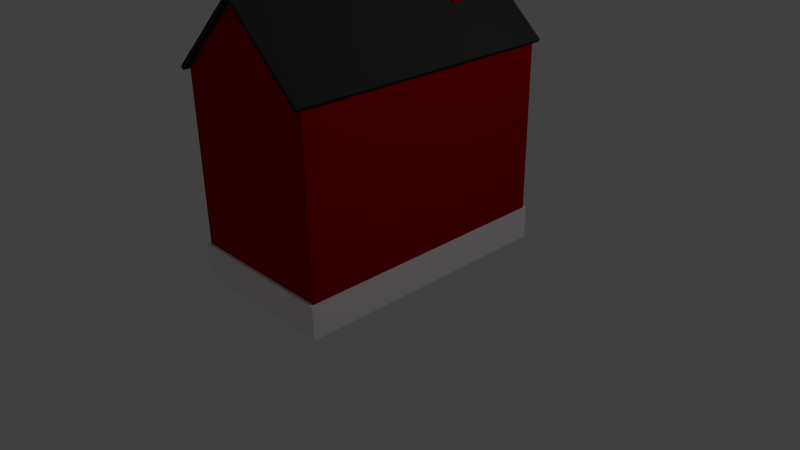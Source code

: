 # Source: schoolhouse.blend  (saved by Blender 2.69.0; exported with 4.5.12 LTS)
import bpy
from mathutils import Matrix  # noqa: F401  (used for matrix-valued properties, if any)

bpy.ops.wm.read_factory_settings(use_empty=True)
scene = bpy.context.scene
scene.name = 'Scene'

# ---- collections
col_collection_1 = bpy.data.collections.new('Collection 1'); scene.collection.children.link(col_collection_1)

# ---- materials (node trees are filled in below, after node groups)
mat_door_gold = bpy.data.materials.new('Door_Gold')
mat_door_gold.alpha_threshold = 0.0
mat_door_gold.use_transparent_shadow = False
mat_door_gold.diffuse_color = (0.8412, 0.6226, 0.1184, 1.0)
mat_door_gold.roughness = 0.5
mat_door_gold.line_color = (0.0, 0.0, 0.0, 1.0)
mat_roof_grey = bpy.data.materials.new('Roof_Grey')
mat_roof_grey.alpha_threshold = 0.0
mat_roof_grey.use_transparent_shadow = False
mat_roof_grey.diffuse_color = (0.0356, 0.0356, 0.0356, 1.0)
mat_roof_grey.roughness = 0.5
mat_roof_grey.specular_intensity = 0.0
mat_roof_grey.line_color = (0.0, 0.0, 0.0, 1.0)
mat_window_white = bpy.data.materials.new('Window_White')
mat_window_white.alpha_threshold = 0.0
mat_window_white.use_transparent_shadow = False
mat_window_white.diffuse_color = (0.9647, 0.8456, 0.8209, 1.0)
mat_window_white.roughness = 0.5
mat_window_white.specular_intensity = 0.0
mat_window_white.line_color = (0.0, 0.0, 0.0, 1.0)
mat_window_black = bpy.data.materials.new('Window_Black')
mat_window_black.alpha_threshold = 0.0
mat_window_black.use_transparent_shadow = False
mat_window_black.diffuse_color = (0.0, 0.0, 0.0, 1.0)
mat_window_black.roughness = 0.5
mat_window_black.specular_intensity = 0.0
mat_window_black.line_color = (0.0, 0.0, 0.0, 1.0)
mat_window_white_001 = bpy.data.materials.new('Window_White.001')
mat_window_white_001.alpha_threshold = 0.0
mat_window_white_001.use_transparent_shadow = False
mat_window_white_001.diffuse_color = (0.9647, 0.9072, 0.9326, 1.0)
mat_window_white_001.roughness = 0.5
mat_window_white_001.specular_intensity = 0.0
mat_window_white_001.line_color = (0.0, 0.0, 0.0, 1.0)
mat_wall_red = bpy.data.materials.new('Wall_Red')
mat_wall_red.alpha_threshold = 0.0
mat_wall_red.use_transparent_shadow = False
mat_wall_red.diffuse_color = (0.3613, 0.0, 0.003347, 1.0)
mat_wall_red.roughness = 0.5
mat_wall_red.specular_intensity = 0.0
mat_wall_red.line_color = (0.0, 0.0, 0.0, 1.0)
mat_wall_grey = bpy.data.materials.new('Wall_Grey')
mat_wall_grey.alpha_threshold = 0.0
mat_wall_grey.use_transparent_shadow = False
mat_wall_grey.diffuse_color = (0.0648, 0.07036, 0.05613, 1.0)
mat_wall_grey.roughness = 0.5
mat_wall_grey.specular_intensity = 0.0
mat_wall_grey.line_color = (0.0, 0.0, 0.0, 1.0)
mat_window_white_002 = bpy.data.materials.new('Window_White.002')
mat_window_white_002.alpha_threshold = 0.0
mat_window_white_002.use_transparent_shadow = False
mat_window_white_002.diffuse_color = (0.9647, 0.8456, 0.8209, 1.0)
mat_window_white_002.roughness = 0.5
mat_window_white_002.specular_intensity = 0.0
mat_window_white_002.line_color = (0.0, 0.0, 0.0, 1.0)
mat_door_gold_002 = bpy.data.materials.new('Door_Gold.002')
mat_door_gold_002.alpha_threshold = 0.0
mat_door_gold_002.use_transparent_shadow = False
mat_door_gold_002.diffuse_color = (0.8412, 0.6226, 0.1184, 1.0)
mat_door_gold_002.roughness = 0.5
mat_door_gold_002.line_color = (0.0, 0.0, 0.0, 1.0)
mat_window_white_003 = bpy.data.materials.new('Window_White.003')
mat_window_white_003.alpha_threshold = 0.0
mat_window_white_003.use_transparent_shadow = False
mat_window_white_003.diffuse_color = (0.9647, 0.8456, 0.8209, 1.0)
mat_window_white_003.roughness = 0.5
mat_window_white_003.specular_intensity = 0.0
mat_window_white_003.line_color = (0.0, 0.0, 0.0, 1.0)
mat_door_gold_003 = bpy.data.materials.new('Door_Gold.003')
mat_door_gold_003.alpha_threshold = 0.0
mat_door_gold_003.use_transparent_shadow = False
mat_door_gold_003.diffuse_color = (0.8412, 0.6226, 0.1184, 1.0)
mat_door_gold_003.roughness = 0.5
mat_door_gold_003.line_color = (0.0, 0.0, 0.0, 1.0)

# ---- material node trees

# ---- world
world_world = bpy.data.worlds.new('World'); scene.world = world_world
world_world.color = (0.05088, 0.05088, 0.05088)
world_world.use_sun_shadow = False
world_world.sun_shadow_jitter_overblur = 0.0
world_world.cycles.sampling_method = 'MANUAL'
world_world.cycles.sample_map_resolution = 256

# ---- cameras
cam_camera = bpy.data.cameras.new('Camera')
cam_camera.clip_end = 100.0
cam_camera.lens = 35.0
cam_camera.sensor_width = 32.0
cam_camera.sensor_height = 18.0
cam_camera.ortho_scale = 7.314
cam_camera.dof.focus_distance = 0.0
cam_camera.dof.aperture_fstop = 128.0

# ---- lights
light_lamp = bpy.data.lights.new('Lamp', 'POINT')
light_lamp.transmission_factor = 0.0
light_lamp.cutoff_distance = 30.0
light_lamp.energy = 100.0
light_lamp.shadow_buffer_clip_start = 1.001
light_lamp.shadow_soft_size = 0.1
light_lamp.shadow_maximum_resolution = 0.006
light_lamp.use_absolute_resolution = True
light_lamp.cycles.use_multiple_importance_sampling = False

# ---- meshes
me_cylinder_001 = bpy.data.meshes.new('Cylinder.001')
me_cylinder_001.from_pydata([(0.0, 1.0, -1.0), (0.0, 1.0, 1.0), (0.1951, 0.9808, -1.0), (0.1951, 0.9808, 1.0), (0.3827, 0.9239, -1.0), (0.3827, 0.9239, 1.0), (0.5556, 0.8315, -1.0), (0.5556, 0.8315, 1.0), (0.7071, 0.7071, -1.0), (0.7071, 0.7071, 1.0), (0.8315, 0.5556, -1.0), (0.8315, 0.5556, 1.0), (0.9239, 0.3827, -1.0), (0.9239, 0.3827, 1.0), (0.9808, 0.1951, -1.0), (0.9808, 0.1951, 1.0), (1.0, 7.55e-08, -1.0), (1.0, 7.55e-08, 1.0), (0.9808, -0.1951, -1.0), (0.9808, -0.1951, 1.0), (0.9239, -0.3827, -1.0), (0.9239, -0.3827, 1.0), (0.8315, -0.5556, -1.0), (0.8315, -0.5556, 1.0), (0.7071, -0.7071, -1.0), (0.7071, -0.7071, 1.0), (0.5556, -0.8315, -1.0), (0.5556, -0.8315, 1.0), (0.3827, -0.9239, -1.0), (0.3827, -0.9239, 1.0), (0.1951, -0.9808, -1.0), (0.1951, -0.9808, 1.0), (-3.258e-07, -1.0, -1.0), (-3.258e-07, -1.0, 1.0), (-0.1951, -0.9808, -1.0), (-0.1951, -0.9808, 1.0), (-0.3827, -0.9239, -1.0), (-0.3827, -0.9239, 1.0), (-0.5556, -0.8315, -1.0), (-0.5556, -0.8315, 1.0), (-0.7071, -0.7071, -1.0), (-0.7071, -0.7071, 1.0), (-0.8315, -0.5556, -1.0), (-0.8315, -0.5556, 1.0), (-0.9239, -0.3827, -1.0), (-0.9239, -0.3827, 1.0), (-0.9808, -0.1951, -1.0), (-0.9808, -0.1951, 1.0), (-1.0, 9.656e-07, -1.0), (-1.0, 9.656e-07, 1.0), (-0.9808, 0.1951, -1.0), (-0.9808, 0.1951, 1.0), (-0.9239, 0.3827, -1.0), (-0.9239, 0.3827, 1.0), (-0.8315, 0.5556, -1.0), (-0.8315, 0.5556, 1.0), (-0.7071, 0.7071, -1.0), (-0.7071, 0.7071, 1.0), (-0.5556, 0.8315, -1.0), (-0.5556, 0.8315, 1.0), (-0.3827, 0.9239, -1.0), (-0.3827, 0.9239, 1.0), (-0.1951, 0.9808, -1.0), (-0.1951, 0.9808, 1.0)], [], [(0, 1, 3, 2), (2, 3, 5, 4), (4, 5, 7, 6), (6, 7, 9, 8), (8, 9, 11, 10), (10, 11, 13, 12), (12, 13, 15, 14), (14, 15, 17, 16), (16, 17, 19, 18), (18, 19, 21, 20), (20, 21, 23, 22), (22, 23, 25, 24), (24, 25, 27, 26), (26, 27, 29, 28), (28, 29, 31, 30), (30, 31, 33, 32), (32, 33, 35, 34), (34, 35, 37, 36), (36, 37, 39, 38), (38, 39, 41, 40), (40, 41, 43, 42), (42, 43, 45, 44), (44, 45, 47, 46), (46, 47, 49, 48), (48, 49, 51, 50), (50, 51, 53, 52), (52, 53, 55, 54), (54, 55, 57, 56), (56, 57, 59, 58), (58, 59, 61, 60), (3, 1, 63, 61, 59, 57, 55, 53, 51, 49, 47, 45, 43, 41, 39, 37, 35, 33, 31, 29, 27, 25, 23, 21, 19, 17, 15, 13, 11, 9, 7, 5), (62, 63, 1, 0), (60, 61, 63, 62), (0, 2, 4, 6, 8, 10, 12, 14, 16, 18, 20, 22, 24, 26, 28, 30, 32, 34, 36, 38, 40, 42, 44, 46, 48, 50, 52, 54, 56, 58, 60, 62)])
me_cylinder_001.use_remesh_preserve_volume = False
me_cylinder_001.use_remesh_preserve_attributes = False
me_cylinder_001.use_mirror_vertex_groups = False
me_cylinder_001.update()
me_cylinder = bpy.data.meshes.new('Cylinder')
me_cylinder.from_pydata([(1.028e-07, 0.1339, 1.0), (0.02613, 0.1314, 1.0), (0.05126, 0.1237, 1.0), (0.07442, 0.1114, 1.0), (0.09471, 0.09471, 1.0), (0.1114, 0.07442, 1.0), (0.1237, 0.05126, 1.0), (0.1314, 0.02613, 1.0), (0.1339, 2.569e-07, 1.0), (0.1314, -0.02613, 1.0), (0.1237, -0.05126, 1.0), (0.1114, -0.07441, 1.0), (0.09471, -0.09471, 1.0), (0.07442, -0.1114, 1.0), (0.05126, -0.1237, 1.0), (0.02613, -0.1314, 1.0), (5.919e-08, -0.1339, 1.0), (-0.02613, -0.1314, 1.0), (-0.05126, -0.1237, 1.0), (-0.07442, -0.1114, 1.0), (-0.09471, -0.09471, 1.0), (-0.1114, -0.07441, 1.0), (-0.1237, -0.05126, 1.0), (-0.1314, -0.02613, 1.0), (-0.1339, 3.761e-07, 1.0), (-0.1314, 0.02613, 1.0), (-0.1237, 0.05126, 1.0), (-0.1114, 0.07442, 1.0), (-0.09471, 0.09471, 1.0), (-0.07441, 0.1114, 1.0), (-0.05126, 0.1237, 1.0), (-0.02613, 0.1314, 1.0), (0.0, 1.0, -0.6667), (2.752e-08, 0.7682, -0.3333), (3.393e-08, 0.7143, 1.33e-08), (3.657e-08, 0.692, 0.3333), (4.339e-08, 0.6346, 0.6667), (0.1238, 0.6224, 0.6667), (0.135, 0.6787, 0.3333), (0.1393, 0.7005, -2.927e-08), (0.1499, 0.7535, -0.3333), (0.1951, 0.9808, -0.6667), (0.2429, 0.5863, 0.6667), (0.2648, 0.6394, 0.3333), (0.2733, 0.6599, -2.927e-08), (0.294, 0.7098, -0.3333), (0.3827, 0.9239, -0.6667), (0.3526, 0.5277, 0.6667), (0.3845, 0.5754, 0.3333), (0.3968, 0.5939, -2.927e-08), (0.4268, 0.6388, -0.3333), (0.5556, 0.8315, -0.6667), (0.4487, 0.4487, 0.6667), (0.4894, 0.4894, 0.3333), (0.5051, 0.5051, -2.927e-08), (0.5432, 0.5432, -0.3333), (0.7071, 0.7071, -0.6667), (0.5277, 0.3526, 0.6667), (0.5754, 0.3845, 0.3333), (0.5939, 0.3968, -2.927e-08), (0.6388, 0.4268, -0.3333), (0.8315, 0.5556, -0.6667), (0.5863, 0.2429, 0.6667), (0.6394, 0.2648, 0.3333), (0.6599, 0.2733, -2.927e-08), (0.7098, 0.294, -0.3333), (0.9239, 0.3827, -0.6667), (0.6224, 0.1238, 0.6667), (0.6787, 0.135, 0.3333), (0.7005, 0.1393, -2.927e-08), (0.7535, 0.1499, -0.3333), (0.9808, 0.1951, -0.6667), (0.6346, 1.52e-07, 0.6667), (0.692, 1.4e-07, 0.3333), (0.7143, 1.354e-07, -2.927e-08), (0.7682, 1.24e-07, -0.3333), (1.0, 7.55e-08, -0.6667), (0.6224, -0.1238, 0.6667), (0.6787, -0.135, 0.3333), (0.7005, -0.1393, -2.927e-08), (0.7535, -0.1499, -0.3333), (0.9808, -0.1951, -0.6667), (0.5863, -0.2429, 0.6667), (0.6394, -0.2648, 0.3333), (0.6599, -0.2733, -2.927e-08), (0.7098, -0.294, -0.3333), (0.9239, -0.3827, -0.6667), (0.5277, -0.3526, 0.6667), (0.5754, -0.3845, 0.3333), (0.5939, -0.3968, -2.927e-08), (0.6388, -0.4268, -0.3333), (0.8315, -0.5556, -0.6667), (0.4487, -0.4487, 0.6667), (0.4894, -0.4894, 0.3333), (0.5051, -0.5051, -2.927e-08), (0.5432, -0.5432, -0.3333), (0.7071, -0.7071, -0.6667), (0.3526, -0.5277, 0.6667), (0.3845, -0.5754, 0.3333), (0.3968, -0.5939, -2.927e-08), (0.4268, -0.6388, -0.3333), (0.5556, -0.8315, -0.6667), (0.2429, -0.5863, 0.6667), (0.2648, -0.6394, 0.3333), (0.2733, -0.6599, -2.927e-08), (0.294, -0.7098, -0.3333), (0.3827, -0.9239, -0.6667), (0.1238, -0.6224, 0.6667), (0.135, -0.6787, 0.3333), (0.1393, -0.7005, -2.927e-08), (0.1499, -0.7535, -0.3333), (0.1951, -0.9808, -0.6667), (-1.634e-07, -0.6346, 0.6667), (-1.889e-07, -0.692, 0.3333), (-1.988e-07, -0.7143, -2.927e-08), (-2.228e-07, -0.7682, -0.3333), (-3.258e-07, -1.0, -0.6667), (-0.1238, -0.6224, 0.6667), (-0.135, -0.6787, 0.3333), (-0.1393, -0.7005, -2.927e-08), (-0.1499, -0.7535, -0.3333), (-0.1951, -0.9808, -0.6667), (-0.2429, -0.5863, 0.6667), (-0.2648, -0.6394, 0.3333), (-0.2733, -0.6599, -2.927e-08), (-0.294, -0.7098, -0.3333), (-0.3827, -0.9239, -0.6667), (-0.3526, -0.5277, 0.6667), (-0.3845, -0.5754, 0.3333), (-0.3968, -0.5939, -2.927e-08), (-0.4268, -0.6388, -0.3333), (-0.5556, -0.8315, -0.6667), (-0.4487, -0.4487, 0.6667), (-0.4894, -0.4893, 0.3333), (-0.5051, -0.5051, -2.927e-08), (-0.5432, -0.5432, -0.3333), (-0.7071, -0.7071, -0.6667), (-0.5277, -0.3526, 0.6667), (-0.5754, -0.3845, 0.3333), (-0.5939, -0.3968, -2.927e-08), (-0.6388, -0.4268, -0.3333), (-0.8315, -0.5556, -0.6667), (-0.5863, -0.2429, 0.6667), (-0.6394, -0.2648, 0.3333), (-0.6599, -0.2733, -2.927e-08), (-0.7098, -0.294, -0.3333), (-0.9239, -0.3827, -0.6667), (-0.6224, -0.1238, 0.6667), (-0.6787, -0.135, 0.3333), (-0.7005, -0.1393, -2.927e-08), (-0.7535, -0.1499, -0.3333), (-0.9808, -0.1951, -0.6667), (-0.6346, 7.169e-07, 0.6667), (-0.692, 7.56e-07, 0.3333), (-0.7143, 7.711e-07, -2.927e-08), (-0.7682, 8.079e-07, -0.3333), (-1.0, 9.656e-07, -0.6667), (-0.6224, 0.1238, 0.6667), (-0.6787, 0.135, 0.3333), (-0.7005, 0.1393, -2.927e-08), (-0.7535, 0.1499, -0.3333), (-0.9808, 0.1951, -0.6667), (-0.5863, 0.2429, 0.6667), (-0.6394, 0.2648, 0.3333), (-0.6599, 0.2733, -2.927e-08), (-0.7098, 0.294, -0.3333), (-0.9239, 0.3827, -0.6667), (-0.5277, 0.3526, 0.6667), (-0.5754, 0.3845, 0.3333), (-0.5939, 0.3968, -2.927e-08), (-0.6388, 0.4268, -0.3333), (-0.8315, 0.5556, -0.6667), (-0.4487, 0.4487, 0.6667), (-0.4893, 0.4894, 0.3333), (-0.5051, 0.5051, -2.927e-08), (-0.5432, 0.5432, -0.3333), (-0.7071, 0.7071, -0.6667), (-0.3526, 0.5277, 0.6667), (-0.3845, 0.5754, 0.3333), (-0.3968, 0.5939, -2.927e-08), (-0.4268, 0.6388, -0.3333), (-0.5556, 0.8315, -0.6667), (-0.2429, 0.5863, 0.6667), (-0.2648, 0.6394, 0.3333), (-0.2733, 0.6599, -2.927e-08), (-0.294, 0.7098, -0.3333), (-0.3827, 0.9239, -0.6667), (-0.1238, 0.6224, 0.6667), (-0.135, 0.6787, 0.3333), (-0.1393, 0.7005, -2.927e-08), (-0.1499, 0.7535, -0.3333), (-0.1951, 0.9808, -0.6667)], [], [(36, 0, 1, 37), (37, 1, 2, 42), (42, 2, 3, 47), (47, 3, 4, 52), (52, 4, 5, 57), (57, 5, 6, 62), (62, 6, 7, 67), (67, 7, 8, 72), (72, 8, 9, 77), (77, 9, 10, 82), (82, 10, 11, 87), (87, 11, 12, 92), (92, 12, 13, 97), (97, 13, 14, 102), (102, 14, 15, 107), (107, 15, 16, 112), (112, 16, 17, 117), (117, 17, 18, 122), (122, 18, 19, 127), (127, 19, 20, 132), (132, 20, 21, 137), (137, 21, 22, 142), (142, 22, 23, 147), (147, 23, 24, 152), (152, 24, 25, 157), (157, 25, 26, 162), (162, 26, 27, 167), (167, 27, 28, 172), (172, 28, 29, 177), (177, 29, 30, 182), (1, 0, 31, 30, 29, 28, 27, 26, 25, 24, 23, 22, 21, 20, 19, 18, 17, 16, 15, 14, 13, 12, 11, 10, 9, 8, 7, 6, 5, 4, 3, 2), (187, 31, 0, 36), (182, 30, 31, 187), (32, 33, 40, 41), (33, 34, 39, 40), (34, 35, 38, 39), (35, 36, 37, 38), (41, 40, 45, 46), (40, 39, 44, 45), (39, 38, 43, 44), (38, 37, 42, 43), (46, 45, 50, 51), (45, 44, 49, 50), (44, 43, 48, 49), (43, 42, 47, 48), (51, 50, 55, 56), (50, 49, 54, 55), (49, 48, 53, 54), (48, 47, 52, 53), (56, 55, 60, 61), (55, 54, 59, 60), (54, 53, 58, 59), (53, 52, 57, 58), (61, 60, 65, 66), (60, 59, 64, 65), (59, 58, 63, 64), (58, 57, 62, 63), (66, 65, 70, 71), (65, 64, 69, 70), (64, 63, 68, 69), (63, 62, 67, 68), (71, 70, 75, 76), (70, 69, 74, 75), (69, 68, 73, 74), (68, 67, 72, 73), (76, 75, 80, 81), (75, 74, 79, 80), (74, 73, 78, 79), (73, 72, 77, 78), (81, 80, 85, 86), (80, 79, 84, 85), (79, 78, 83, 84), (78, 77, 82, 83), (86, 85, 90, 91), (85, 84, 89, 90), (84, 83, 88, 89), (83, 82, 87, 88), (91, 90, 95, 96), (90, 89, 94, 95), (89, 88, 93, 94), (88, 87, 92, 93), (96, 95, 100, 101), (95, 94, 99, 100), (94, 93, 98, 99), (93, 92, 97, 98), (101, 100, 105, 106), (100, 99, 104, 105), (99, 98, 103, 104), (98, 97, 102, 103), (106, 105, 110, 111), (105, 104, 109, 110), (104, 103, 108, 109), (103, 102, 107, 108), (111, 110, 115, 116), (110, 109, 114, 115), (109, 108, 113, 114), (108, 107, 112, 113), (116, 115, 120, 121), (115, 114, 119, 120), (114, 113, 118, 119), (113, 112, 117, 118), (121, 120, 125, 126), (120, 119, 124, 125), (119, 118, 123, 124), (118, 117, 122, 123), (126, 125, 130, 131), (125, 124, 129, 130), (124, 123, 128, 129), (123, 122, 127, 128), (131, 130, 135, 136), (130, 129, 134, 135), (129, 128, 133, 134), (128, 127, 132, 133), (136, 135, 140, 141), (135, 134, 139, 140), (134, 133, 138, 139), (133, 132, 137, 138), (141, 140, 145, 146), (140, 139, 144, 145), (139, 138, 143, 144), (138, 137, 142, 143), (146, 145, 150, 151), (145, 144, 149, 150), (144, 143, 148, 149), (143, 142, 147, 148), (151, 150, 155, 156), (150, 149, 154, 155), (149, 148, 153, 154), (148, 147, 152, 153), (156, 155, 160, 161), (155, 154, 159, 160), (154, 153, 158, 159), (153, 152, 157, 158), (161, 160, 165, 166), (160, 159, 164, 165), (159, 158, 163, 164), (158, 157, 162, 163), (166, 165, 170, 171), (165, 164, 169, 170), (164, 163, 168, 169), (163, 162, 167, 168), (171, 170, 175, 176), (170, 169, 174, 175), (169, 168, 173, 174), (168, 167, 172, 173), (176, 175, 180, 181), (175, 174, 179, 180), (174, 173, 178, 179), (173, 172, 177, 178), (181, 180, 185, 186), (180, 179, 184, 185), (179, 178, 183, 184), (178, 177, 182, 183), (191, 190, 33, 32), (190, 189, 34, 33), (189, 188, 35, 34), (188, 187, 36, 35), (186, 185, 190, 191), (185, 184, 189, 190), (184, 183, 188, 189), (183, 182, 187, 188)])
me_cylinder.polygons.foreach_set('use_smooth', [True] * 161)
me_cylinder.materials.append(mat_door_gold)
me_cylinder.use_remesh_preserve_volume = False
me_cylinder.use_remesh_preserve_attributes = False
me_cylinder.use_mirror_vertex_groups = False
me_cylinder.update()
me_cube_008 = bpy.data.meshes.new('Cube.008')
me_cube_008.from_pydata([(0.0, 0.8712, 4.538), (0.0, 1.307, 4.538), (0.5, 0.8712, 4.086), (0.5, 1.307, 4.086)], [], [(0, 2, 3, 1)])
me_cube_008.materials.append(mat_roof_grey)
me_cube_008.materials.append(mat_window_white)
me_cube_008.materials.append(mat_window_black)
me_cube_008.use_remesh_preserve_volume = False
me_cube_008.use_remesh_preserve_attributes = False
me_cube_008.use_mirror_vertex_groups = False
me_cube_008.update()
me_cube_001 = bpy.data.meshes.new('Cube.001')
me_cube_001.from_pydata([(-1.0, -1.0, -1.0), (-1.0, 1.0, -1.0), (1.0, 1.0, -1.0), (1.0, -1.0, -1.0), (-1.0, -1.0, 1.0), (-1.0, 1.0, 1.0), (1.0, 1.0, 1.0), (1.0, -1.0, 1.0), (-0.9459, -1.085, -0.9459), (0.9459, -1.085, -0.9459), (-0.9459, -1.085, 0.9459), (0.9459, -1.085, 0.9459), (-0.9459, 0.8736, -0.9459), (0.9459, 0.8736, -0.9459), (-0.9459, 0.8736, 0.9459), (0.9459, 0.8736, 0.9459)], [], [(4, 5, 1, 0), (5, 6, 2, 1), (6, 7, 3, 2), (0, 3, 9, 8), (0, 1, 2, 3), (7, 6, 5, 4), (8, 9, 13, 12), (7, 4, 10, 11), (3, 7, 11, 9), (4, 0, 8, 10), (15, 14, 12, 13), (11, 10, 14, 15), (9, 11, 15, 13), (10, 8, 12, 14)])
me_cube_001.polygons.foreach_set('material_index', [0, 0, 0, 1, 0, 0, 1, 1, 1, 1, 0, 0, 1, 0])
me_cube_001.materials.append(mat_window_white)
me_cube_001.materials.append(mat_door_gold)
me_cube_001.use_remesh_preserve_volume = False
me_cube_001.use_remesh_preserve_attributes = False
me_cube_001.use_mirror_vertex_groups = False
me_cube_001.update()
me_cube = bpy.data.meshes.new('Cube')
me_cube.from_pydata([(-1.0, -1.0, -1.0), (-1.0, 1.0, -1.0), (1.0, 1.0, -1.0), (1.0, -1.0, -1.0), (-1.0, -1.0, 1.0), (-1.0, 1.0, 1.0), (1.0, 1.0, 1.0), (1.0, -1.0, 1.0), (-1.0, 1.0, -1.0), (1.0, 1.0, -1.0), (-1.0, 1.0, 1.0), (1.0, 1.0, 1.0), (-0.9112, 1.0, -0.9112), (0.9112, 1.0, -0.9112), (-0.9112, 1.0, 0.9112), (0.9112, 1.0, 0.9112), (-0.9112, 0.7433, -0.9112), (0.9112, 0.7433, -0.9112), (-0.9112, 0.7433, 0.9112), (0.9112, 0.7433, 0.9112)], [], [(4, 5, 1, 0), (2, 1, 8, 9), (6, 7, 3, 2), (7, 4, 0, 3), (0, 1, 2, 3), (7, 6, 5, 4), (9, 8, 12, 13), (6, 2, 9, 11), (5, 6, 11, 10), (1, 5, 10, 8), (13, 12, 16, 17), (11, 9, 13, 15), (10, 11, 15, 14), (8, 10, 14, 12), (18, 19, 17, 16), (15, 13, 17, 19), (14, 15, 19, 18), (12, 14, 18, 16)])
me_cube.use_remesh_preserve_volume = False
me_cube.use_remesh_preserve_attributes = False
me_cube.use_mirror_vertex_groups = False
me_cube.update()
me_cube_009 = bpy.data.meshes.new('Cube.009')
me_cube_009.from_pydata([(1.0, 1.742, 2.565), (1.0, -1.742, 2.565), (1.0, 0.0, 2.565), (0.0, 1.742, 3.47), (0.0, -1.742, 3.47), (0.0, 0.0, 3.47), (-1.0, 1.742, 2.565), (-1.0, -1.742, 2.565), (-1.0, 0.0, 2.565), (0.9665, 1.742, 2.528), (0.9665, -1.742, 2.528), (0.9665, 0.0, 2.528), (0.0, 1.742, 3.42), (0.0, -1.742, 3.42), (0.0, 0.0, 3.42), (-0.9665, 1.742, 2.528), (-0.9665, -1.742, 2.528), (-0.9665, 0.0, 2.528)], [], [(5, 4, 1, 2, 0, 3), (5, 3, 6, 8, 7, 4), (12, 9, 11, 10, 13, 14), (13, 16, 17, 15, 12, 14), (1, 4, 13, 10), (3, 0, 9, 12), (2, 1, 10, 11), (0, 2, 11, 9), (4, 7, 16, 13), (6, 3, 12, 15), (7, 8, 17, 16), (8, 6, 15, 17)])
me_cube_009.materials.append(mat_roof_grey)
me_cube_009.use_remesh_preserve_volume = False
me_cube_009.use_remesh_preserve_attributes = False
me_cube_009.use_mirror_vertex_groups = False
me_cube_009.update()
me_cube_007 = bpy.data.meshes.new('Cube.007')
me_cube_007.from_pydata([(1.0, 1.742, -0.005546), (1.0, -1.742, -0.005546), (1.0, 1.742, 0.4139), (1.0, -1.742, 0.4139), (1.0, 0.0, -0.005546), (1.0, 0.0, 0.4139), (-1.0, 1.742, -0.005546), (-1.0, -1.742, -0.005546), (-1.0, 1.742, 0.4139), (0.0, 1.742, -0.005546), (-1.0, -1.742, 0.4139), (-1.0, 0.0, -0.005546), (0.0, -1.742, -0.005546), (0.0, -1.742, 0.4139), (-1.0, 0.0, 0.4139), (0.0, 1.742, 0.4139), (0.7172, 1.459, -0.005546), (0.7172, -1.459, -0.005546), (0.7172, 1.459, 0.4139), (0.7172, -1.459, 0.4139), (0.6, 0.0, -0.005546), (0.6, 0.0, 0.4139), (-0.7172, 1.459, -0.005546), (-0.7172, -1.459, -0.005546), (-0.7172, 1.459, 0.4139), (0.0, 1.342, -0.005546), (-0.7172, -1.459, 0.4139), (-0.6, 0.0, -0.005546), (0.0, -1.342, -0.005546), (0.0, -1.342, 0.4139), (-0.6, 0.0, 0.4139), (0.0, 1.342, 0.4139)], [], [(15, 2, 0, 9), (5, 3, 1, 4), (3, 13, 12, 1), (2, 5, 4, 0), (15, 9, 6, 8), (14, 11, 7, 10), (10, 7, 12, 13), (8, 6, 11, 14), (25, 16, 18, 31), (20, 17, 19, 21), (17, 28, 29, 19), (16, 20, 21, 18), (24, 22, 25, 31), (26, 23, 27, 30), (29, 28, 23, 26), (30, 27, 22, 24), (0, 4, 20, 16), (1, 12, 28, 17), (9, 0, 16, 25), (4, 1, 17, 20), (13, 3, 19, 29), (5, 2, 18, 21), (3, 5, 21, 19), (2, 15, 31, 18), (11, 6, 22, 27), (12, 7, 23, 28), (6, 9, 25, 22), (7, 11, 27, 23), (10, 13, 29, 26), (8, 14, 30, 24), (14, 10, 26, 30), (15, 8, 24, 31)])
me_cube_007.materials.append(mat_window_white_001)
me_cube_007.use_remesh_preserve_volume = False
me_cube_007.use_remesh_preserve_attributes = False
me_cube_007.use_mirror_vertex_groups = False
me_cube_007.update()
me_cube_006 = bpy.data.meshes.new('Cube.006')
me_cube_006.from_pydata([(1.0, 1.742, -0.005546), (1.0, -1.742, -0.005546), (0.0, 1.742, 3.47), (1.0, 1.742, 0.4139), (0.0, 1.742, -0.005546), (1.0, -1.742, 0.4139), (1.0, 0.0, -0.005546), (0.0, -1.742, 3.47), (0.0, -1.742, -0.005546), (0.0, 0.0, 3.47), (0.0, 0.0, -0.005546), (0.0, -1.742, 0.4139), (1.0, 0.0, 0.4139), (0.0, 1.742, 0.4139), (1.0, 1.742, 2.565), (1.0, 1.742, 1.925), (1.0, 1.742, 1.018), (1.0, -1.742, 2.565), (1.0, -1.742, 1.925), (1.0, -1.742, 1.018), (0.0, -1.742, 2.565), (0.0, -1.742, 1.925), (0.0, -1.742, 1.018), (1.0, 0.0, 2.565), (1.0, 0.0, 1.925), (1.0, 0.0, 1.018), (0.0, 1.742, 2.565), (0.0, 1.742, 1.925), (0.0, 1.742, 1.018), (1.0, 1.742, 1.189), (1.0, -1.742, 1.189), (0.0, -1.742, 1.189), (1.0, 0.0, 1.189), (0.0, 1.742, 1.189), (0.5769, 1.742, 1.018), (0.5769, 1.742, 1.189), (0.8752, 1.742, 1.018), (0.8752, 1.742, 1.189), (0.4531, 1.742, 1.018), (0.4531, 1.742, 1.189), (0.8752, 1.742, 1.018), (0.8752, 1.742, 1.189), (0.4531, 1.813, 1.018), (0.4531, 1.813, 1.189), (0.8752, 1.813, 1.018), (0.8752, 1.813, 1.189), (0.4545, 1.742, 1.925), (0.876, 1.742, 1.925), (0.467, 1.742, 1.223), (0.8613, 1.742, 1.223), (0.4683, 1.742, 1.891), (0.862, 1.742, 1.891), (0.467, 1.742, 1.223), (0.8613, 1.742, 1.223), (0.4683, 1.742, 1.891), (0.862, 1.742, 1.891), (0.467, 1.717, 1.223), (0.8613, 1.717, 1.223), (0.4683, 1.717, 1.891), (0.862, 1.717, 1.891), (0.8617, 1.742, 1.557), (0.4677, 1.742, 1.557), (0.8617, 1.717, 1.557), (0.4677, 1.717, 1.557), (0.8617, 1.742, 1.557), (0.8615, 1.742, 1.539), (0.4673, 1.742, 1.539), (0.8615, 1.717, 1.539), (0.4673, 1.717, 1.539), (0.8617, 1.736, 1.557), (0.4677, 1.736, 1.557), (0.8615, 1.736, 1.539), (0.4673, 1.736, 1.539), (0.7304, 1.742, 1.223), (0.7314, 1.742, 1.891), (0.7304, 1.717, 1.223), (0.7314, 1.717, 1.891), (0.7564, 1.742, 1.223), (0.7572, 1.742, 1.891), (0.7564, 1.717, 1.223), (0.7572, 1.717, 1.891), (0.6145, 1.742, 1.223), (0.6156, 1.742, 1.891), (0.6145, 1.717, 1.223), (0.6156, 1.717, 1.891), (0.5901, 1.742, 1.223), (0.5913, 1.742, 1.891), (0.5901, 1.717, 1.223), (0.5913, 1.717, 1.891), (0.7304, 1.742, 1.223), (0.7314, 1.742, 1.891), (0.7304, 1.717, 1.223), (0.7314, 1.717, 1.891), (0.7564, 1.742, 1.223), (0.7572, 1.742, 1.891), (0.7564, 1.717, 1.223), (0.7572, 1.717, 1.891), (0.7304, 1.742, 1.543), (0.7304, 1.717, 1.543), (0.7564, 1.742, 1.543), (0.7564, 1.717, 1.543), (0.7314, 1.742, 1.542), (0.7314, 1.717, 1.542), (0.7572, 1.742, 1.542), (0.7572, 1.717, 1.542), (0.6156, 1.742, 1.545), (0.6156, 1.717, 1.545), (0.5913, 1.742, 1.545), (0.5913, 1.717, 1.545), (0.6145, 1.742, 1.546), (0.6145, 1.717, 1.546), (0.5901, 1.742, 1.546), (0.5901, 1.717, 1.546), (0.0, 0.8712, 3.47), (1.0, 0.8712, 2.565), (0.5, 1.742, 3.018), (1.0, 1.307, 2.565), (0.0, 1.307, 3.47), (0.5, 0.8712, 3.018), (0.5, 1.307, 3.018), (0.0, 0.8712, 4.538), (0.0, 1.307, 4.538), (0.5, 0.8712, 4.086), (0.5, 1.307, 4.086), (0.5, 1.307, 4.049), (0.5, 1.307, 3.566), (0.0, 1.307, 3.572), (0.0, 1.307, 4.329), (0.5, 0.8712, 4.049), (0.5, 0.8712, 3.566), (0.0, 0.8712, 3.572), (0.0, 0.8712, 4.329), (0.5, 1.307, 3.639), (0.5, 0.8712, 3.639), (0.34, 1.307, 3.571), (0.34, 1.307, 4.059), (0.34, 0.8712, 3.571), (0.34, 0.8712, 4.059), (0.34, 1.307, 3.881), (0.34, 0.8712, 3.881)], [], [(13, 3, 0, 4), (12, 5, 1, 6), (10, 4, 0, 6), (17, 7, 20), (8, 10, 6, 1), (5, 11, 8, 1), (19, 22, 11, 5), (3, 12, 6, 0), (16, 25, 12, 3), (25, 19, 5, 12), (28, 34, 36, 16, 3, 13), (26, 14, 15, 47, 46, 27), (37, 29, 16, 36), (23, 17, 18, 24), (32, 30, 19, 25), (119, 116, 14, 115), (14, 116, 114, 23, 24, 15), (29, 32, 25, 16), (14, 26, 2, 115), (17, 20, 21, 18), (30, 31, 22, 19), (18, 21, 31, 30), (15, 24, 32, 29), (24, 18, 30, 32), (15, 29, 41, 47), (33, 35, 34, 28), (37, 36, 40, 41), (41, 40, 44, 45), (34, 35, 39, 38), (35, 37, 41, 39), (36, 34, 38, 40), (43, 45, 44, 42), (38, 39, 43, 42), (39, 41, 45, 43), (40, 38, 42, 44), (39, 46, 50, 48), (46, 39, 33, 27), (48, 50, 54, 61, 66, 52), (47, 41, 49, 64, 51), (46, 47, 51, 50), (41, 39, 48, 49), (61, 54, 58, 63), (64, 49, 53, 65), (50, 51, 55, 78, 74, 82, 86, 54), (49, 48, 52, 85, 81, 73, 77, 53), (67, 57, 79, 75, 83, 87, 56, 68), (65, 53, 57, 67), (78, 55, 59, 80), (85, 52, 56, 87), (55, 60, 62, 59), (59, 62, 63, 58, 88, 84, 76, 80), (66, 61, 63, 68), (52, 66, 68, 56), (60, 65, 67, 62), (67, 68, 72, 71), (51, 64, 65, 60, 55), (69, 71, 72, 70), (63, 62, 69, 70), (68, 63, 70, 72), (62, 67, 71, 69), (79, 77, 93, 95), (82, 74, 76, 84), (53, 77, 79, 57), (78, 80, 96, 94), (88, 86, 107, 108), (73, 81, 83, 75), (54, 86, 88, 58), (85, 87, 112, 111), (95, 93, 99, 100), (94, 96, 104, 103), (76, 74, 90, 92), (73, 75, 91, 89), (80, 76, 92, 96), (75, 79, 95, 91), (74, 78, 94, 90), (77, 73, 89, 93), (99, 97, 98, 100), (89, 91, 98, 97), (91, 95, 100, 98), (93, 89, 97, 99), (101, 103, 104, 102), (92, 90, 101, 102), (96, 92, 102, 104), (90, 94, 103, 101), (107, 105, 106, 108), (84, 88, 108, 106), (86, 82, 105, 107), (82, 84, 106, 105), (109, 111, 112, 110), (87, 83, 110, 112), (81, 85, 111, 109), (83, 81, 109, 110), (9, 7, 17, 23, 114, 118, 113), (117, 119, 115, 2), (124, 135, 127, 121, 123), (118, 114, 116, 119), (120, 122, 123, 121), (128, 124, 123, 122), (127, 131, 120, 121), (131, 137, 128, 122, 120), (119, 117, 126, 134, 125), (118, 119, 125, 129), (133, 132, 124, 128), (117, 113, 130, 126), (113, 118, 129, 136, 130), (139, 133, 128, 137), (132, 138, 135, 124), (125, 134, 138, 132), (129, 125, 132, 133), (136, 129, 133, 139)])
me_cube_006.polygons.foreach_set('material_index', [0, 0, 0, 0, 0, 0, 0, 0, 0, 0, 0, 0, 0, 0, 0, 0, 0, 0, 0, 0, 0, 0, 0, 0, 0, 0, 0, 1, 0, 0, 0, 1, 1, 1, 1, 2, 0, 0, 2, 2, 2, 2, 0, 0, 1, 3, 2, 2, 2, 2, 3, 2, 2, 2, 2, 0, 2, 2, 2, 2, 2, 2, 2, 2, 2, 2, 2, 2, 2, 2, 2, 2, 3, 3, 0, 1, 2, 2, 3, 2, 2, 2, 3, 2, 2, 3, 2, 2, 2, 3, 2, 2, 0, 0, 0, 0, 0, 0, 0, 0, 0, 0, 2, 0, 0, 2, 2, 2, 2, 2])
me_cube_006.materials.append(mat_wall_red)
me_cube_006.materials.append(mat_wall_grey)
me_cube_006.materials.append(mat_window_white)
me_cube_006.materials.append(mat_window_black)
me_cube_006.use_remesh_preserve_volume = False
me_cube_006.use_remesh_preserve_attributes = False
me_cube_006.use_mirror_vertex_groups = False
me_cube_006.update()
me_cube_003 = bpy.data.meshes.new('Cube.003')
me_cube_003.from_pydata([(-1.0, -1.0, -1.0), (-1.0, 1.0, -1.0), (1.0, 1.0, -1.0), (1.0, -1.0, -1.0), (-1.0, -1.0, 1.0), (-1.0, 1.0, 1.0), (1.0, 1.0, 1.0), (1.0, -1.0, 1.0), (-0.9459, -1.085, -0.9459), (0.9459, -1.085, -0.9459), (-0.9459, -1.085, 0.9459), (0.9459, -1.085, 0.9459), (-0.9459, 0.8736, -0.9459), (0.9459, 0.8736, -0.9459), (-0.9459, 0.8736, 0.9459), (0.9459, 0.8736, 0.9459)], [], [(4, 5, 1, 0), (5, 6, 2, 1), (6, 7, 3, 2), (0, 3, 9, 8), (0, 1, 2, 3), (7, 6, 5, 4), (8, 9, 13, 12), (7, 4, 10, 11), (3, 7, 11, 9), (4, 0, 8, 10), (15, 14, 12, 13), (11, 10, 14, 15), (9, 11, 15, 13), (10, 8, 12, 14)])
me_cube_003.polygons.foreach_set('material_index', [0, 0, 0, 1, 0, 0, 1, 1, 1, 1, 0, 0, 1, 0])
me_cube_003.materials.append(mat_window_white_002)
me_cube_003.materials.append(mat_door_gold_002)
me_cube_003.use_remesh_preserve_volume = False
me_cube_003.use_remesh_preserve_attributes = False
me_cube_003.use_mirror_vertex_groups = False
me_cube_003.update()
me_cube_004 = bpy.data.meshes.new('Cube.004')
me_cube_004.from_pydata([(-1.0, -1.0, -1.0), (-1.0, 1.0, -1.0), (1.0, 1.0, -1.0), (1.0, -1.0, -1.0), (-1.0, -1.0, 1.0), (-1.0, 1.0, 1.0), (1.0, 1.0, 1.0), (1.0, -1.0, 1.0), (-0.9459, -1.085, -0.9459), (0.9459, -1.085, -0.9459), (-0.9459, -1.085, 0.9459), (0.9459, -1.085, 0.9459), (-0.9459, 0.8736, -0.9459), (0.9459, 0.8736, -0.9459), (-0.9459, 0.8736, 0.9459), (0.9459, 0.8736, 0.9459)], [], [(4, 5, 1, 0), (5, 6, 2, 1), (6, 7, 3, 2), (0, 3, 9, 8), (0, 1, 2, 3), (7, 6, 5, 4), (8, 9, 13, 12), (7, 4, 10, 11), (3, 7, 11, 9), (4, 0, 8, 10), (15, 14, 12, 13), (11, 10, 14, 15), (9, 11, 15, 13), (10, 8, 12, 14)])
me_cube_004.polygons.foreach_set('material_index', [0, 0, 0, 1, 0, 0, 1, 1, 1, 1, 0, 0, 1, 0])
me_cube_004.materials.append(mat_window_white_003)
me_cube_004.materials.append(mat_door_gold_003)
me_cube_004.use_remesh_preserve_volume = False
me_cube_004.use_remesh_preserve_attributes = False
me_cube_004.use_mirror_vertex_groups = False
me_cube_004.update()

# ---- objects
ob_cylinder_001 = bpy.data.objects.new('Cylinder.001', me_cylinder_001)
ob_cylinder = bpy.data.objects.new('Cylinder', me_cylinder)
ob_roof2 = bpy.data.objects.new('Roof2', me_cube_008)
ob_cube_002 = bpy.data.objects.new('Cube.002', me_cube_001)
ob_cube_001 = bpy.data.objects.new('Cube.001', me_cube)
ob_roof = bpy.data.objects.new('Roof', me_cube_009)
ob_ground = bpy.data.objects.new('Ground', me_cube_007)
ob_cube = bpy.data.objects.new('Cube', me_cube_006)
ob_lamp = bpy.data.objects.new('Lamp', light_lamp)
ob_camera = bpy.data.objects.new('Camera', cam_camera)
ob_cube_003 = bpy.data.objects.new('Cube.003', me_cube_003)
ob_cube_004 = bpy.data.objects.new('Cube.004', me_cube_004)

# ---- transforms, parenting, visibility, modifiers, constraints
ob_cylinder_001.location = (0.0, 0.7484, 4.332)
ob_cylinder_001.scale = (0.02, 0.02, 0.25)
ob_cylinder_001.lineart.crease_threshold = 0.0
ob_cylinder.location = (0.0, 0.7484, 4.016)
ob_cylinder.scale = (0.2363, 0.2363, 0.2363)
ob_cylinder.lineart.crease_threshold = 0.0
ob_roof2.location = (0.0, -0.1078, -0.1467)
ob_roof2.scale = (1.054, 1.116, 1.054)
ob_roof2.lineart.crease_threshold = 0.0
_m = ob_roof2.modifiers.new('Mirror', 'MIRROR')
_m = ob_roof2.modifiers.new('Solidify', 'SOLIDIFY')
_m.thickness = 0.04
_m.nonmanifold_thickness_mode = 'FIXED'
_m.nonmanifold_merge_threshold = 0.0003
ob_cube_002.location = (0.0, 1.743, 1.633)
ob_cube_002.scale = (0.1533, -0.02286, 0.1509)
ob_cube_002.lineart.crease_threshold = 0.0
ob_cube_001.location = (0.0, 1.702, 1.212)
ob_cube_001.scale = (0.2775, 0.06357, 0.782)
ob_cube_001.lineart.crease_threshold = 0.0
ob_roof.location = (0.0, 0.0, -0.0501)
ob_roof.scale = (1.049, 1.049, 1.049)
ob_roof.lineart.crease_threshold = 0.0
ob_ground.location = (0.0, 0.0, 0.0)
ob_ground.scale = (1.022, 1.022, 1.022)
ob_ground.lineart.crease_threshold = 0.0
ob_cube.location = (0.0, 0.0, 0.08916)
ob_cube.lineart.crease_threshold = 0.0
_m = ob_cube.modifiers.new('Mirror', 'MIRROR')
ob_lamp.location = (4.076, 1.005, 5.904)
ob_lamp.rotation_euler = (0.6503, 0.05522, 1.866)
ob_lamp.lock_rotations_4d = False
ob_lamp.empty_display_type = 'ARROWS'
ob_lamp.color = (0.0, 0.0, 0.0, 0.0)
ob_lamp.lineart.crease_threshold = 0.0
ob_camera.location = (7.481, -6.508, 5.344)
ob_camera.rotation_euler = (1.109, 0.01082, 0.8149)
ob_camera.lock_rotations_4d = False
ob_camera.empty_display_type = 'ARROWS'
ob_camera.color = (0.0, 0.0, 0.0, 0.0)
ob_camera.display_type = 'WIRE'
ob_camera.lineart.crease_threshold = 0.0
ob_cube_003.location = (0.0, 1.743, 1.202)
ob_cube_003.scale = (0.1533, -0.02286, 0.1255)
ob_cube_003.lineart.crease_threshold = 0.0
ob_cube_004.location = (0.0, 1.743, 0.7641)
ob_cube_004.scale = (0.1533, -0.02286, 0.1255)
ob_cube_004.lineart.crease_threshold = 0.0

# ---- collection membership
col_collection_1.objects.link(ob_cylinder_001)
col_collection_1.objects.link(ob_cylinder)
col_collection_1.objects.link(ob_roof2)
col_collection_1.objects.link(ob_cube_002)
col_collection_1.objects.link(ob_cube_001)
col_collection_1.objects.link(ob_roof)
col_collection_1.objects.link(ob_ground)
col_collection_1.objects.link(ob_cube)
col_collection_1.objects.link(ob_lamp)
col_collection_1.objects.link(ob_camera)
col_collection_1.objects.link(ob_cube_003)
col_collection_1.objects.link(ob_cube_004)

# ---- scene / render settings (as saved in the file)
scene.camera = ob_camera
scene.frame_start = 1; scene.frame_end = 250; scene.frame_set(1)
scene.render.engine = 'BLENDER_EEVEE_NEXT'
scene.render.resolution_percentage = 50
scene.render.dither_intensity = 0.0
scene.cycles.use_denoising = False
scene.cycles.samples = 10
scene.cycles.sampling_pattern = 'TABULATED_SOBOL'
scene.cycles.light_sampling_threshold = 0.0
scene.cycles.use_adaptive_sampling = False
scene.cycles.use_light_tree = False
scene.cycles.blur_glossy = 0.0
scene.cycles.volume_bounces = 1
scene.cycles.pixel_filter_type = 'GAUSSIAN'
scene.cycles.sample_clamp_indirect = 0.0
scene.view_settings.view_transform = 'Standard'
bpy.context.view_layer.update()
